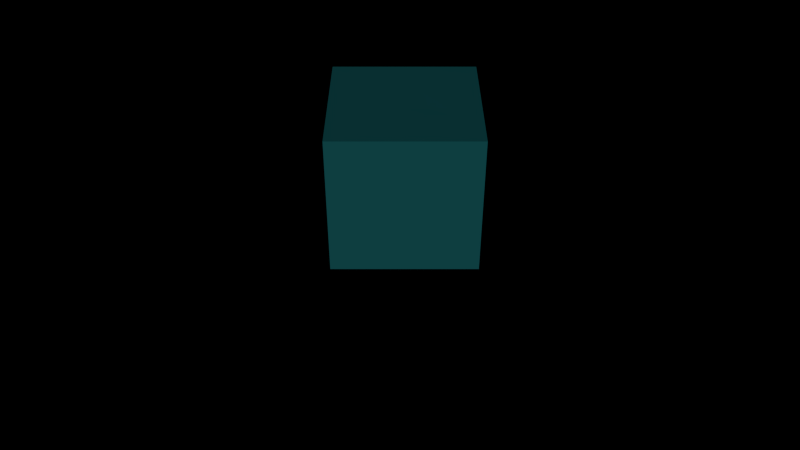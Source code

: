 # Source: Particulas.blend  (saved by Blender 2.79.0; exported with 4.5.12 LTS)
import bpy
from mathutils import Matrix  # noqa: F401  (used for matrix-valued properties, if any)

bpy.ops.wm.read_factory_settings(use_empty=True)
scene = bpy.context.scene
scene.name = 'Scene'

# ---- collections
col_collection_1 = bpy.data.collections.new('Collection 1'); scene.collection.children.link(col_collection_1)

# ---- materials (node trees are filled in below, after node groups)
mat_material = bpy.data.materials.new('Material')
mat_material.alpha_threshold = 0.0
mat_material.use_transparent_shadow = False
mat_material.diffuse_color = (0.01573, 0.1749, 0.1902, 1.0)
mat_material.specular_color = (0.4672, 0.4672, 0.4672)
mat_material.roughness = 0.5

# ---- material node trees

# ---- world
world_world = bpy.data.worlds.new('World'); scene.world = world_world
world_world.color = (0.0, 0.0, 0.0)
world_world.use_sun_shadow = False
world_world.sun_shadow_jitter_overblur = 0.0
world_world.cycles.sampling_method = 'NONE'
world_world.cycles.sample_map_resolution = 256

# ---- cameras
cam_c_mara = bpy.data.cameras.new('Cámara')
cam_c_mara.clip_end = 100.0
cam_c_mara.lens = 35.0
cam_c_mara.sensor_width = 32.0
cam_c_mara.sensor_height = 18.0
cam_c_mara.display_size = 2.0
cam_c_mara.dof.focus_distance = 0.0
cam_c_mara.dof.aperture_fstop = 128.0
cam_c_mara.dof.aperture_blades = 6

# ---- lights
light_hemi = bpy.data.lights.new('Hemi', 'SUN')
light_hemi.transmission_factor = 0.0
light_hemi.angle = 0.1993
light_hemi.energy = 1.0
light_hemi.shadow_buffer_clip_start = 0.5
light_hemi.shadow_soft_size = 0.1
light_hemi.shadow_cascade_max_distance = 1000.0
light_hemi.cycles.use_multiple_importance_sampling = False

# ---- meshes
me_cubo = bpy.data.meshes.new('Cubo')
me_cubo.from_pydata([(-1.0, -1.0, 1.0), (-1.0, 1.0, 1.0), (1.0, -1.0, 1.0), (1.0, 1.0, 1.0), (-1.0, -1.0, 0.1918), (-1.0, -1.0, 0.6), (-1.0, -0.6, 1.0), (-1.0, -0.2, 1.0), (-1.0, 0.2, 1.0), (-1.0, 0.6, 1.0), (-1.0, 1.0, 0.6), (-1.0, 1.0, 0.1918), (-0.6, 1.0, 1.0), (-0.2, 1.0, 1.0), (0.2, 1.0, 1.0), (0.7092, 1.0, 1.0), (1.0, 1.0, 0.6), (1.0, 1.0, 0.1918), (1.0, 0.6, 1.0), (1.0, 0.2, 1.0), (1.0, -0.2, 1.0), (1.0, -0.6, 1.0), (1.0, -1.0, 0.6), (1.0, -1.0, 0.1918), (0.6, -1.0, 1.0), (0.2, -1.0, 1.0), (-0.2, -1.0, 1.0), (-0.6, -1.0, 1.0), (0.6, -0.5235, 1.0), (0.2, -0.4845, 1.0), (-0.2, -0.6, 1.0), (-0.7468, -0.4683, 1.0), (0.6, -0.2, 1.0), (0.3036, -0.1882, 0.999), (-0.04201, -0.2, 1.0), (-0.2913, -0.2, 1.0), (0.6, 0.2, 1.0), (0.2, 0.3648, 1.0), (-0.2, 0.2555, 1.0), (-0.6, 0.04567, 1.0), (0.5231, 0.4532, 1.0), (0.03062, 0.6, 1.0), (-0.1925, 0.8033, 1.0), (-0.4269, 0.6, 1.0), (0.6, -1.0, 0.4317), (0.719, -1.0, 0.1918), (0.2, -1.0, 0.6), (0.2, -1.0, 0.3601), (-0.2, -1.0, 0.6), (-0.09587, -1.0, 0.3672), (-0.4675, -1.0, 0.4046), (-0.6, -1.0, 0.1918), (1.0, 0.6, 0.391), (1.0, 0.4176, 0.1918), (1.0, -0.009972, 0.391), (1.0, 0.2, 0.1395), (1.0, -0.2, 0.3197), (1.0, -0.2, 0.1918), (1.0, -0.4623, 0.6), (1.0, -0.5708, 0.3343), (-0.8033, 1.0, 0.3286), (-0.6, 1.0, 0.1918), (-0.4891, 1.0, 0.6), (-0.2, 1.0, 0.1918), (-0.05293, 1.0, 0.4691), (0.2, 1.0, 0.1918), (1.0, -0.903, 0.8), (-1.0, -0.7671, 0.8), (0.6, 1.0, 0.3564), (0.4138, 1.0, 0.1918), (-1.0, 0.6617, 0.8366), (-1.0, 0.2971, 0.8), (-1.0, -0.6, 0.6), (-1.0, -0.6, 0.1918), (-1.0, -0.08144, 0.8), (-1.0, -0.6, 0.8), (-1.0, 0.03711, 0.6), (-1.0, -0.435, 0.3684), (0.4061, 1.0, 0.7703), (0.1368, 1.0, 0.6086), (-1.0, 0.3942, 0.6), (-1.0, 0.2, 0.1918), (-0.3445, 1.0, 0.8), (-0.7016, 1.0, 0.6643), (-1.0, 0.7233, 0.6731), (-1.0, 0.6714, 0.3755), (1.0, -0.6, 0.6955), (1.0, -0.2, 0.8), (1.0, 0.3585, 0.7097), (1.0, -0.8004, 1.0), (-1.0, -0.8004, 1.0), (1.0, 0.7482, 0.8), (0.7114, -0.7623, 1.0), (0.2, -0.8579, 1.0), (-0.1499, -0.8004, 1.0), (-0.6732, -0.8393, 1.0), (-0.5338, -1.0, 0.7023), (-0.2, -1.0, 0.8), (0.2, -1.0, 0.8), (0.6, -1.0, 0.7159), (1.0, -0.8004, 0.3888), (1.0, -0.8642, 0.1918), (1.0, -1.0, 0.8), (1.0, 1.0, 0.8), (-1.0, -0.7337, 0.6), (-1.0, -0.8004, 0.1918), (-1.0, 1.0, 0.8), (-1.0, -1.0, 0.8), (-1.0, -1.0, 0.004107), (-1.0, 1.0, 0.004107), (1.0, 1.0, -0.004107), (1.0, -1.0, -0.004107), (0.6, -1.0, 0.004107), (0.2, -1.0, 0.004107), (-0.2, -1.0, 0.004107), (-0.6, -1.0, -0.004107), (1.0, 0.6, -0.004107), (1.0, -0.08164, -0.004107), (1.0, -0.4395, 0.004107), (1.0, -0.6, 0.004107), (-0.6951, 1.0, 0.004107), (-0.3962, 1.0, 0.004107), (-0.1432, 1.0, -0.004107), (0.5069, 1.0, -0.004107), (-1.0, -0.6, 0.004107), (-1.0, -0.2, 0.004107), (-1.0, 0.2, 0.004107), (-1.0, 0.6, 0.004107), (-1.0, -0.8004, -0.004107), (1.0, -0.7276, 0.004107), (-1.0, -1.0, -1.0), (-1.0, 1.0, -1.0), (1.0, -1.0, -1.0), (1.0, 1.0, -1.0), (-1.0, -1.0, -0.1918), (-1.0, -1.0, -0.6), (-1.0, -0.6, -1.0), (-1.0, -0.2, -1.0), (-1.0, 0.2, -1.0), (-1.0, 0.6, -1.0), (-1.0, 1.0, -0.6), (-1.0, 1.0, -0.1918), (-0.6, 1.0, -1.0), (-0.2, 1.0, -1.0), (0.2, 1.0, -1.0), (0.7092, 1.0, -1.0), (1.0, 1.0, -0.6), (1.0, 1.0, -0.1918), (1.0, 0.6, -1.0), (1.0, 0.2, -1.0), (1.0, -0.2, -1.0), (1.0, -0.6, -1.0), (1.0, -1.0, -0.6), (1.0, -1.0, -0.1918), (0.6, -1.0, -1.0), (0.2, -1.0, -1.0), (-0.2, -1.0, -1.0), (-0.6, -1.0, -1.0), (0.6, -0.5235, -1.0), (0.2, -0.4845, -1.0), (-0.2, -0.6, -1.0), (-0.7468, -0.4683, -1.0), (0.6, -0.2, -1.0), (0.3036, -0.1882, -0.999), (-0.04201, -0.2, -1.0), (-0.2913, -0.2, -1.0), (0.6, 0.2, -1.0), (0.2, 0.3648, -1.0), (-0.2, 0.2555, -1.0), (-0.6, 0.04567, -1.0), (0.5231, 0.4532, -1.0), (0.03062, 0.6, -1.0), (-0.1925, 0.8033, -1.0), (-0.4269, 0.6, -1.0), (0.6, -1.0, -0.4317), (0.719, -1.0, -0.1918), (0.2, -1.0, -0.6), (0.2, -1.0, -0.3601), (-0.2, -1.0, -0.6), (-0.09587, -1.0, -0.3672), (-0.4675, -1.0, -0.4046), (-0.6, -1.0, -0.1918), (1.0, 0.6, -0.391), (1.0, 0.4176, -0.1918), (1.0, -0.009972, -0.391), (1.0, 0.2, -0.1395), (1.0, -0.2, -0.3197), (1.0, -0.2, -0.1918), (1.0, -0.4623, -0.6), (1.0, -0.5708, -0.3343), (-0.8033, 1.0, -0.3286), (-0.6, 1.0, -0.1918), (-0.4891, 1.0, -0.6), (-0.2, 1.0, -0.1918), (-0.05293, 1.0, -0.4691), (0.2, 1.0, -0.1918), (1.0, -0.903, -0.8), (-1.0, -0.7671, -0.8), (0.6, 1.0, -0.3564), (0.4138, 1.0, -0.1918), (-1.0, 0.6617, -0.8366), (-1.0, 0.2971, -0.8), (-1.0, -0.6, -0.6), (-1.0, -0.6, -0.1918), (-1.0, -0.08144, -0.8), (-1.0, -0.6, -0.8), (-1.0, 0.03711, -0.6), (-1.0, -0.435, -0.3684), (0.4061, 1.0, -0.7703), (0.1368, 1.0, -0.6086), (-1.0, 0.3942, -0.6), (-1.0, 0.2, -0.1918), (-0.3445, 1.0, -0.8), (-0.7016, 1.0, -0.6643), (-1.0, 0.7233, -0.6731), (-1.0, 0.6714, -0.3755), (1.0, -0.6, -0.6955), (1.0, -0.2, -0.8), (1.0, 0.3585, -0.7097), (1.0, -0.8004, -1.0), (-1.0, -0.8004, -1.0), (1.0, 0.7482, -0.8), (0.7114, -0.7623, -1.0), (0.2, -0.8579, -1.0), (-0.1499, -0.8004, -1.0), (-0.6732, -0.8393, -1.0), (-0.5338, -1.0, -0.7023), (-0.2, -1.0, -0.8), (0.2, -1.0, -0.8), (0.6, -1.0, -0.7159), (1.0, -0.8004, -0.3888), (1.0, -0.8642, -0.1918), (1.0, -1.0, -0.8), (1.0, 1.0, -0.8), (-1.0, -0.7337, -0.6), (-1.0, -0.8004, -0.1918), (-1.0, 1.0, -0.8), (-1.0, -1.0, -0.8), (-1.0, -1.0, 0.3959), (-1.0, 1.0, 0.3959), (1.0, 1.0, 0.3959), (1.0, -1.0, 0.3959), (0.6595, -1.0, 0.3117), (0.2, -1.0, 0.48), (-0.1479, -1.0, 0.4836), (-0.5338, -1.0, 0.2982), (1.0, 0.5088, 0.2914), (1.0, 0.09501, 0.2653), (1.0, -0.2, 0.2557), (1.0, -0.5166, 0.4672), (-0.7016, 1.0, 0.2602), (-0.3445, 1.0, 0.3959), (0.07354, 1.0, 0.3305), (0.5069, 1.0, 0.2741), (-1.0, -0.6, 0.3959), (-1.0, -0.1989, 0.4842), (-1.0, 0.2971, 0.3959), (-1.0, 0.6974, 0.5243), (-1.0, -0.7671, 0.3959), (1.0, -0.8323, 0.2903), (-1.0, -0.4111, 1.0), (1.0, -0.4111, 1.0), (0.6, -0.3707, 1.0), (0.2489, -0.3446, 0.9996), (-0.1254, -0.4111, 1.0), (-0.5317, -0.3416, 1.0), (1.0, -0.3384, 0.4676), (1.0, -0.3957, 0.267), (1.0, -0.4111, 0.7448), (-1.0, -0.2991, 0.6), (-1.0, -0.5221, 0.2752), (-1.0, -0.3551, 0.8), (-1.0, -0.4111, 0.004107), (1.0, -0.5242, 0.004107), (-1.0, -0.4111, -1.0), (1.0, -0.4111, -1.0), (0.6, -0.3707, -1.0), (0.2489, -0.3446, -0.9996), (-0.1254, -0.4111, -1.0), (-0.5317, -0.3416, -1.0), (1.0, -0.3384, -0.4676), (1.0, -0.3957, -0.267), (1.0, -0.4111, -0.7448), (-1.0, -0.2991, -0.6), (-1.0, -0.5221, -0.2752), (-1.0, -0.3551, -0.8), (-1.0, -0.4106, 0.4376), (1.0, -0.3671, 0.3673), (-1.0, 0.4, 1.0), (1.0, 0.4, 1.0), (0.5615, 0.3266, 1.0), (0.1153, 0.4824, 1.0), (-0.1962, 0.5294, 1.0), (-0.5134, 0.3228, 1.0), (1.0, 0.295, 0.391), (1.0, 0.3088, 0.1657), (1.0, 0.5534, 0.7549), (-1.0, 0.5588, 0.6366), (-1.0, 0.4357, 0.2836), (-1.0, 0.4794, 0.8183), (-1.0, 0.4, 0.004107), (1.0, 0.2592, -0.004107), (-1.0, 0.4, -1.0), (1.0, 0.4, -1.0), (0.5615, 0.3266, -1.0), (0.1153, 0.4824, -1.0), (-0.1962, 0.5294, -1.0), (-0.5134, 0.3228, -1.0), (1.0, 0.295, -0.391), (1.0, 0.3088, -0.1657), (1.0, 0.5534, -0.7549), (-1.0, 0.5588, -0.6366), (-1.0, 0.4357, -0.2836), (-1.0, 0.4794, -0.8183), (-1.0, 0.4972, 0.4601), (1.0, 0.3019, 0.2783)], [], [(43, 12, 1, 9), (95, 31, 6, 90), (265, 35, 7, 260), (35, 39, 8, 7), (293, 43, 9, 288), (89, 21, 28, 92), (92, 28, 29, 93), (93, 29, 30, 94), (94, 30, 31, 95), (261, 20, 32, 262), (262, 32, 33, 263), (263, 33, 34, 264), (264, 34, 35, 265), (20, 19, 36, 32), (32, 36, 37, 33), (33, 37, 38, 34), (34, 38, 39, 35), (289, 18, 40, 290), (290, 40, 41, 291), (291, 41, 42, 292), (292, 42, 43, 293), (18, 3, 15, 40), (40, 15, 14, 41), (41, 14, 13, 42), (42, 13, 12, 43), (102, 99, 44, 22), (241, 242, 45, 23), (99, 98, 46, 44), (242, 243, 47, 45), (98, 97, 48, 46), (243, 244, 49, 47), (97, 96, 50, 48), (244, 245, 51, 49), (96, 107, 5, 50), (245, 238, 4, 51), (103, 91, 52, 16), (240, 246, 53, 17), (296, 88, 54, 294), (315, 247, 55, 295), (88, 87, 56, 54), (247, 248, 57, 55), (268, 86, 58, 266), (287, 249, 59, 267), (66, 102, 22, 100), (259, 241, 23, 101), (106, 83, 60, 10), (239, 250, 61, 11), (83, 82, 62, 60), (250, 251, 63, 61), (82, 79, 64, 62), (251, 252, 65, 63), (79, 78, 68, 64), (252, 253, 69, 65), (78, 103, 16, 68), (253, 240, 17, 69), (2, 24, 99, 102), (67, 75, 72, 104), (258, 254, 73, 105), (24, 25, 98, 99), (25, 26, 97, 98), (271, 74, 76, 269), (286, 255, 77, 270), (26, 27, 96, 97), (27, 0, 107, 96), (74, 71, 80, 76), (255, 256, 81, 77), (3, 18, 91, 103), (289, 19, 88, 296), (299, 70, 84, 297), (314, 257, 85, 298), (19, 20, 87, 88), (261, 21, 86, 268), (70, 106, 10, 84), (257, 239, 11, 85), (89, 2, 102, 66), (1, 12, 83, 106), (12, 13, 82, 83), (13, 14, 79, 82), (238, 258, 105, 4), (107, 67, 104, 5), (14, 15, 78, 79), (15, 3, 103, 78), (90, 6, 75, 67), (249, 259, 101, 59), (86, 66, 100, 58), (260, 7, 74, 271), (7, 8, 71, 74), (288, 9, 70, 299), (9, 1, 106, 70), (0, 90, 67, 107), (26, 94, 95, 27), (25, 93, 94, 26), (24, 92, 93, 25), (2, 89, 92, 24), (27, 95, 90, 0), (21, 89, 66, 86), (59, 101, 129, 119), (4, 105, 128, 108), (85, 11, 109, 127), (298, 85, 127, 300), (77, 81, 126, 125), (270, 77, 125, 272), (105, 73, 124, 128), (69, 17, 110, 123), (65, 69, 123, 122), (63, 65, 122, 121), (61, 63, 121, 120), (11, 61, 120, 109), (101, 23, 111, 129), (267, 59, 119, 273), (55, 57, 118, 117), (295, 55, 117, 301), (17, 53, 116, 110), (51, 4, 108, 115), (49, 51, 115, 114), (47, 49, 114, 113), (45, 47, 113, 112), (23, 45, 112, 111), (173, 139, 131, 142), (225, 220, 136, 161), (279, 274, 137, 165), (165, 137, 138, 169), (307, 302, 139, 173), (219, 222, 158, 151), (222, 223, 159, 158), (223, 224, 160, 159), (224, 225, 161, 160), (275, 276, 162, 150), (276, 277, 163, 162), (277, 278, 164, 163), (278, 279, 165, 164), (150, 162, 166, 149), (162, 163, 167, 166), (163, 164, 168, 167), (164, 165, 169, 168), (303, 304, 170, 148), (304, 305, 171, 170), (305, 306, 172, 171), (306, 307, 173, 172), (148, 170, 145, 133), (170, 171, 144, 145), (171, 172, 143, 144), (172, 173, 142, 143), (232, 152, 174, 229), (152, 153, 175, 174), (229, 174, 176, 228), (174, 175, 177, 176), (228, 176, 178, 227), (176, 177, 179, 178), (227, 178, 180, 226), (178, 179, 181, 180), (226, 180, 135, 237), (180, 181, 134, 135), (233, 146, 182, 221), (146, 147, 183, 182), (310, 308, 184, 218), (308, 309, 185, 184), (218, 184, 186, 217), (184, 185, 187, 186), (282, 280, 188, 216), (280, 281, 189, 188), (196, 230, 152, 232), (230, 231, 153, 152), (236, 140, 190, 213), (140, 141, 191, 190), (213, 190, 192, 212), (190, 191, 193, 192), (212, 192, 194, 209), (192, 193, 195, 194), (209, 194, 198, 208), (194, 195, 199, 198), (208, 198, 146, 233), (198, 199, 147, 146), (132, 232, 229, 154), (197, 234, 202, 205), (234, 235, 203, 202), (154, 229, 228, 155), (155, 228, 227, 156), (285, 283, 206, 204), (283, 284, 207, 206), (156, 227, 226, 157), (157, 226, 237, 130), (204, 206, 210, 201), (206, 207, 211, 210), (133, 233, 221, 148), (303, 310, 218, 149), (313, 311, 214, 200), (311, 312, 215, 214), (149, 218, 217, 150), (275, 282, 216, 151), (200, 214, 140, 236), (214, 215, 141, 140), (219, 196, 232, 132), (131, 236, 213, 142), (142, 213, 212, 143), (143, 212, 209, 144), (135, 134, 235, 234), (237, 135, 234, 197), (144, 209, 208, 145), (145, 208, 233, 133), (220, 197, 205, 136), (188, 189, 231, 230), (216, 188, 230, 196), (274, 285, 204, 137), (137, 204, 201, 138), (302, 313, 200, 139), (139, 200, 236, 131), (130, 237, 197, 220), (156, 157, 225, 224), (155, 156, 224, 223), (154, 155, 223, 222), (132, 154, 222, 219), (157, 130, 220, 225), (151, 216, 196, 219), (147, 110, 116, 183), (189, 119, 129, 231), (312, 300, 127, 215), (231, 129, 111, 153), (235, 128, 124, 203), (284, 272, 125, 207), (179, 114, 115, 181), (199, 123, 110, 147), (195, 122, 123, 199), (193, 121, 122, 195), (191, 120, 121, 193), (215, 127, 109, 141), (141, 109, 120, 191), (281, 273, 119, 189), (185, 117, 118, 187), (309, 301, 117, 185), (134, 108, 128, 235), (181, 115, 108, 134), (177, 113, 114, 179), (175, 112, 113, 177), (153, 111, 112, 175), (207, 125, 126, 211), (58, 100, 259, 249), (5, 104, 258, 238), (84, 10, 239, 257), (297, 84, 257, 314), (76, 80, 256, 255), (269, 76, 255, 286), (104, 72, 254, 258), (68, 16, 240, 253), (64, 68, 253, 252), (62, 64, 252, 251), (60, 62, 251, 250), (10, 60, 250, 239), (100, 22, 241, 259), (266, 58, 249, 287), (54, 56, 248, 247), (294, 54, 247, 315), (16, 52, 246, 240), (50, 5, 238, 245), (48, 50, 245, 244), (46, 48, 244, 243), (44, 46, 243, 242), (22, 44, 242, 241), (56, 266, 287, 248), (72, 269, 286, 254), (187, 118, 273, 281), (203, 124, 272, 284), (136, 205, 285, 274), (150, 217, 282, 275), (202, 203, 284, 283), (205, 202, 283, 285), (186, 187, 281, 280), (217, 186, 280, 282), (160, 161, 279, 278), (159, 160, 278, 277), (158, 159, 277, 276), (151, 158, 276, 275), (161, 136, 274, 279), (57, 267, 273, 118), (73, 270, 272, 124), (6, 260, 271, 75), (20, 261, 268, 87), (254, 286, 270, 73), (75, 271, 269, 72), (248, 287, 267, 57), (87, 268, 266, 56), (30, 264, 265, 31), (29, 263, 264, 30), (28, 262, 263, 29), (21, 261, 262, 28), (31, 265, 260, 6), (52, 294, 315, 246), (80, 297, 314, 256), (183, 116, 301, 309), (211, 126, 300, 312), (138, 201, 313, 302), (210, 211, 312, 311), (201, 210, 311, 313), (148, 221, 310, 303), (182, 183, 309, 308), (221, 182, 308, 310), (168, 169, 307, 306), (167, 168, 306, 305), (166, 167, 305, 304), (149, 166, 304, 303), (169, 138, 302, 307), (53, 295, 301, 116), (81, 298, 300, 126), (8, 288, 299, 71), (256, 314, 298, 81), (71, 299, 297, 80), (18, 289, 296, 91), (246, 315, 295, 53), (91, 296, 294, 52), (38, 292, 293, 39), (37, 291, 292, 38), (36, 290, 291, 37), (19, 289, 290, 36), (39, 293, 288, 8)])
_uv = me_cubo.uv_layers.new(name='MapaUV')
_uv.uv.foreach_set('vector', [0.7134, 0.2001, 0.7999, 0.0001004, 0.9999, 0.0001004, 0.9999, 0.2001, 0.8366, 0.9196, 0.8733, 0.7341, 0.9999, 0.7999, 0.9999, 0.9001, 0.7658, 0.6708, 0.6456, 0.6, 0.9999, 0.6, 0.9999, 0.7055, 0.6456, 0.6, 0.7999, 0.4772, 0.9999, 0.4, 0.9999, 0.6, 0.7567, 0.3386, 0.7134, 0.2001, 0.9999, 0.2001, 0.9999, 0.3, 0.0001003, 0.9001, 0.0001002, 0.7999, 0.2001, 0.7617, 0.1444, 0.8811, 0.1444, 0.8811, 0.2001, 0.7617, 0.4, 0.7422, 0.4, 0.9289, 0.4, 0.9289, 0.4, 0.7422, 0.6, 0.7999, 0.5749, 0.9001, 0.5749, 0.9001, 0.6, 0.7999, 0.8733, 0.7341, 0.8366, 0.9196, 0.0001001, 0.7055, 0.0001001, 0.6, 0.2001, 0.6, 0.2001, 0.6853, 0.2001, 0.6853, 0.2001, 0.6, 0.3482, 0.5941, 0.3756, 0.6722, 0.3756, 0.6722, 0.3482, 0.5941, 0.521, 0.6, 0.5627, 0.7055, 0.5627, 0.7055, 0.521, 0.6, 0.6456, 0.6, 0.7658, 0.6708, 0.0001001, 0.6, 9.998e-05, 0.4, 0.2001, 0.4, 0.2001, 0.6, 0.2001, 0.6, 0.2001, 0.4, 0.4, 0.3177, 0.3482, 0.5941, 0.3482, 0.5941, 0.4, 0.3177, 0.6, 0.3723, 0.521, 0.6, 0.521, 0.6, 0.6, 0.3723, 0.7999, 0.4772, 0.6456, 0.6, 9.998e-05, 0.3, 0.0001, 0.2001, 0.2385, 0.2734, 0.2193, 0.3367, 0.2193, 0.3367, 0.2385, 0.2734, 0.4847, 0.2001, 0.4424, 0.2589, 0.4424, 0.2589, 0.4847, 0.2001, 0.5962, 0.09845, 0.5981, 0.2354, 0.5981, 0.2354, 0.5962, 0.09845, 0.7134, 0.2001, 0.7567, 0.3386, 0.0001, 0.2001, 0.0001001, 9.998e-05, 0.1455, 0.0001001, 0.2385, 0.2734, 0.2385, 0.2734, 0.1455, 0.0001001, 0.4, 0.0001003, 0.4847, 0.2001, 0.4847, 0.2001, 0.4, 0.0001003, 0.6, 0.0001003, 0.5962, 0.09845, 0.5962, 0.09845, 0.6, 0.0001003, 0.7999, 0.0001004, 0.7134, 0.2001, 0.9999, 0.8999, 0.7999, 0.8579, 0.7999, 0.7158, 0.9999, 0.7999, 0.9999, 0.6979, 0.8297, 0.6558, 0.8594, 0.5959, 0.9999, 0.5959, 0.7999, 0.8579, 0.6, 0.8999, 0.6, 0.7999, 0.7999, 0.7158, 0.8297, 0.6558, 0.6, 0.74, 0.6, 0.68, 0.8594, 0.5959, 0.6, 0.8999, 0.4, 0.8999, 0.4, 0.7999, 0.6, 0.7999, 0.6, 0.74, 0.426, 0.7417, 0.4521, 0.6836, 0.6, 0.68, 0.4, 0.8999, 0.2332, 0.8511, 0.2663, 0.7022, 0.4, 0.7999, 0.426, 0.7417, 0.2332, 0.6491, 0.2001, 0.5959, 0.4521, 0.6836, 0.2332, 0.8511, 9.998e-05, 0.8999, 9.998e-05, 0.7999, 0.2663, 0.7022, 0.2332, 0.6491, 9.998e-05, 0.6979, 0.0001, 0.5959, 0.2001, 0.5959, 0.9999, 0.8999, 0.874, 0.8999, 0.7999, 0.6954, 0.9999, 0.7999, 0.9999, 0.6979, 0.7543, 0.6457, 0.7087, 0.5959, 0.9999, 0.5959, 0.7766, 0.8774, 0.6792, 0.8548, 0.495, 0.6954, 0.6475, 0.6954, 0.6509, 0.6391, 0.5475, 0.6326, 0.6, 0.5698, 0.6544, 0.5828, 0.6792, 0.8548, 0.4, 0.8999, 0.4, 0.6598, 0.495, 0.6954, 0.5475, 0.6326, 0.4, 0.6278, 0.4, 0.5959, 0.6, 0.5698, 0.2945, 0.8723, 0.2001, 0.8477, 0.2689, 0.7999, 0.3308, 0.7338, 0.3165, 0.6836, 0.2418, 0.7335, 0.2146, 0.6671, 0.3022, 0.6335, 0.04861, 0.8999, 9.998e-05, 0.8999, 9.998e-05, 0.7999, 0.09986, 0.6943, 0.08393, 0.6451, 0.0001, 0.6979, 0.0001, 0.5959, 0.068, 0.5959, 9.998e-05, 0.1001, 0.1493, 0.1679, 0.09845, 0.3357, 0.0001001, 0.2001, 0.0001001, 0.3021, 0.1493, 0.3699, 0.2001, 0.4041, 0.0001001, 0.4041, 0.1493, 0.1679, 0.3278, 0.1001, 0.2555, 0.2001, 0.09845, 0.3357, 0.1493, 0.3699, 0.3278, 0.3021, 0.4, 0.4041, 0.2001, 0.4041, 0.3278, 0.1001, 0.5684, 0.1958, 0.4735, 0.2655, 0.2555, 0.2001, 0.3278, 0.3021, 0.5368, 0.3348, 0.6, 0.4041, 0.4, 0.4041, 0.5684, 0.1958, 0.703, 0.1149, 0.7999, 0.3218, 0.4735, 0.2655, 0.5368, 0.3348, 0.7534, 0.363, 0.7069, 0.4041, 0.6, 0.4041, 0.703, 0.1149, 0.9999, 0.1001, 0.9999, 0.2001, 0.7999, 0.3218, 0.7534, 0.363, 0.9999, 0.3021, 0.9999, 0.4041, 0.7069, 0.4041, 0.9999, 0.9999, 0.7999, 0.9999, 0.7999, 0.8579, 0.9999, 0.8999, 0.8999, 0.1166, 0.8999, 0.2001, 0.7999, 0.2001, 0.7999, 0.1332, 0.6979, 0.1166, 0.6979, 0.2001, 0.5959, 0.2001, 0.5959, 0.09986, 0.7999, 0.9999, 0.6, 0.9999, 0.6, 0.8999, 0.7999, 0.8579, 0.6, 0.9999, 0.4, 0.9999, 0.4, 0.8999, 0.6, 0.8999, 0.8999, 0.3225, 0.8999, 0.4593, 0.7999, 0.5186, 0.7999, 0.3505, 0.7188, 0.2947, 0.742, 0.4006, 0.6842, 0.2826, 0.6376, 0.239, 0.4, 0.9999, 0.2001, 0.9999, 0.2332, 0.8511, 0.4, 0.8999, 0.2001, 0.9999, 9.998e-05, 0.9999, 9.998e-05, 0.8999, 0.2332, 0.8511, 0.8999, 0.4593, 0.8999, 0.6485, 0.7999, 0.6971, 0.7999, 0.5186, 0.742, 0.4006, 0.6979, 0.6485, 0.5959, 0.6, 0.6842, 0.2826, 0.9999, 0.9999, 0.7999, 0.9999, 0.874, 0.8999, 0.9999, 0.8999, 0.7, 0.9999, 0.6, 0.9999, 0.6792, 0.8548, 0.7766, 0.8774, 0.9091, 0.7396, 0.9182, 0.8308, 0.8365, 0.8616, 0.8182, 0.7793, 0.73, 0.7486, 0.7621, 0.8486, 0.6877, 0.8356, 0.6418, 0.7178, 0.6, 0.9999, 0.4, 0.9999, 0.4, 0.8999, 0.6792, 0.8548, 0.2945, 0.9999, 0.2001, 0.9999, 0.2001, 0.8477, 0.2945, 0.8723, 0.9182, 0.8308, 0.8999, 0.9999, 0.7999, 0.9999, 0.8365, 0.8616, 0.7621, 0.8486, 0.6979, 0.9999, 0.5959, 0.9999, 0.6877, 0.8356, 0.09986, 0.9999, 9.998e-05, 0.9999, 9.998e-05, 0.8999, 0.04861, 0.8999, 9.998e-05, 0.0001002, 0.2001, 0.0001001, 0.1493, 0.1679, 9.998e-05, 0.1001, 0.2001, 0.0001001, 0.4, 9.998e-05, 0.3278, 0.1001, 0.1493, 0.1679, 0.4, 9.998e-05, 0.6, 9.998e-05, 0.5684, 0.1958, 0.3278, 0.1001, 0.6979, 0.0001002, 0.6979, 0.1166, 0.5959, 0.09986, 0.5959, 0.0001002, 0.8999, 0.0001, 0.8999, 0.1166, 0.7999, 0.1332, 0.7999, 0.0001, 0.6, 9.998e-05, 0.8545, 0.0001001, 0.703, 0.1149, 0.5684, 0.1958, 0.8545, 0.0001001, 0.9999, 0.0001002, 0.9999, 0.1001, 0.703, 0.1149, 0.9999, 0.09986, 0.9999, 0.2001, 0.8999, 0.2001, 0.8999, 0.1166, 0.2418, 0.7335, 0.08393, 0.6451, 0.068, 0.5959, 0.2146, 0.6671, 0.2001, 0.8477, 0.04861, 0.8999, 0.09986, 0.6943, 0.2689, 0.7999, 0.9999, 0.2945, 0.9999, 0.4, 0.8999, 0.4593, 0.8999, 0.3225, 0.9999, 0.4, 0.9999, 0.6, 0.8999, 0.6485, 0.8999, 0.4593, 0.9999, 0.7, 0.9999, 0.7999, 0.9182, 0.8308, 0.9091, 0.7396, 0.9999, 0.7999, 0.9999, 0.9999, 0.8999, 0.9999, 0.9182, 0.8308, 0.9999, 9.998e-05, 0.9999, 0.09986, 0.8999, 0.1166, 0.8999, 0.0001, 0.6, 0.9999, 0.5749, 0.9001, 0.8366, 0.9196, 0.7999, 0.9999, 0.4, 0.9999, 0.4, 0.9289, 0.5749, 0.9001, 0.6, 0.9999, 0.2001, 0.9999, 0.1444, 0.8811, 0.4, 0.9289, 0.4, 0.9999, 0.0001003, 0.9999, 0.0001003, 0.9001, 0.1444, 0.8811, 0.2001, 0.9999, 0.7999, 0.9999, 0.8366, 0.9196, 0.9999, 0.9001, 0.9999, 0.9999, 0.2001, 0.9999, 0.09986, 0.9999, 0.04861, 0.8999, 0.2001, 0.8477, 0.2146, 0.6671, 0.068, 0.5959, 0.1363, 0.5021, 0.2001, 0.5021, 0.5959, 0.0001002, 0.5959, 0.09986, 0.4979, 0.09986, 0.5021, 0.0001003, 0.6877, 0.8356, 0.5959, 0.9999, 0.5021, 0.9999, 0.5021, 0.7999, 0.6418, 0.7178, 0.6877, 0.8356, 0.5021, 0.7999, 0.5021, 0.7, 0.6842, 0.2826, 0.5959, 0.6, 0.5021, 0.6, 0.5021, 0.4, 0.6376, 0.239, 0.6842, 0.2826, 0.5021, 0.4, 0.5021, 0.2945, 0.5959, 0.09986, 0.5959, 0.2001, 0.5021, 0.2001, 0.4979, 0.09986, 0.7069, 0.4041, 0.9999, 0.4041, 0.9999, 0.5021, 0.7534, 0.5021, 0.6, 0.4041, 0.7069, 0.4041, 0.7534, 0.5021, 0.4284, 0.5021, 0.4, 0.4041, 0.6, 0.4041, 0.4284, 0.5021, 0.3019, 0.4979, 0.2001, 0.4041, 0.4, 0.4041, 0.3019, 0.4979, 0.1525, 0.4979, 0.0001001, 0.4041, 0.2001, 0.4041, 0.1525, 0.4979, 9.998e-05, 0.4979, 0.068, 0.5959, 0.0001, 0.5959, 0.0001, 0.4979, 0.1363, 0.5021, 0.3022, 0.6335, 0.2146, 0.6671, 0.2001, 0.5021, 0.2379, 0.5021, 0.6, 0.5698, 0.4, 0.5959, 0.2803, 0.5021, 0.4592, 0.4979, 0.6544, 0.5828, 0.6, 0.5698, 0.4592, 0.4979, 0.6296, 0.4979, 0.9999, 0.5959, 0.7087, 0.5959, 0.7999, 0.4979, 0.9999, 0.4979, 0.2001, 0.5959, 0.0001, 0.5959, 0.0001, 0.5021, 0.2001, 0.4979, 0.4521, 0.6836, 0.2001, 0.5959, 0.2001, 0.4979, 0.4, 0.5021, 0.6, 0.68, 0.4521, 0.6836, 0.4, 0.5021, 0.6, 0.5021, 0.8594, 0.5959, 0.6, 0.68, 0.6, 0.5021, 0.7999, 0.5021, 0.9999, 0.5959, 0.8594, 0.5959, 0.7999, 0.5021, 0.9999, 0.4979, 0.2866, 0.2001, 9.998e-05, 0.2001, 0.0001001, 9.998e-05, 0.2001, 9.998e-05, 0.1634, 0.9196, 9.998e-05, 0.9001, 9.998e-05, 0.7999, 0.1267, 0.7341, 0.2342, 0.6708, 9.998e-05, 0.7055, 0.0001, 0.6, 0.3544, 0.6, 0.3544, 0.6, 0.0001, 0.6, 9.998e-05, 0.4, 0.2001, 0.4772, 0.2433, 0.3386, 9.998e-05, 0.3, 9.998e-05, 0.2001, 0.2866, 0.2001, 0.9999, 0.9001, 0.8556, 0.8811, 0.7999, 0.7617, 0.9999, 0.7999, 0.8556, 0.8811, 0.6, 0.9289, 0.6, 0.7422, 0.7999, 0.7617, 0.6, 0.9289, 0.4251, 0.9001, 0.4, 0.7999, 0.6, 0.7422, 0.4251, 0.9001, 0.1634, 0.9196, 0.1267, 0.7341, 0.4, 0.7999, 0.9999, 0.7055, 0.7999, 0.6853, 0.7999, 0.6, 0.9999, 0.6, 0.7999, 0.6853, 0.6244, 0.6722, 0.6518, 0.5941, 0.7999, 0.6, 0.6244, 0.6722, 0.4373, 0.7055, 0.479, 0.6, 0.6518, 0.5941, 0.4373, 0.7055, 0.2342, 0.6708, 0.3544, 0.6, 0.479, 0.6, 0.9999, 0.6, 0.7999, 0.6, 0.7999, 0.4, 0.9999, 0.4, 0.7999, 0.6, 0.6518, 0.5941, 0.6, 0.3177, 0.7999, 0.4, 0.6518, 0.5941, 0.479, 0.6, 0.4, 0.3723, 0.6, 0.3177, 0.479, 0.6, 0.3544, 0.6, 0.2001, 0.4772, 0.4, 0.3723, 0.9999, 0.3, 0.7807, 0.3367, 0.7615, 0.2734, 0.9999, 0.2001, 0.7807, 0.3367, 0.5576, 0.2589, 0.5153, 0.2001, 0.7615, 0.2734, 0.5576, 0.2589, 0.4019, 0.2354, 0.4038, 0.09845, 0.5153, 0.2001, 0.4019, 0.2354, 0.2433, 0.3386, 0.2866, 0.2001, 0.4038, 0.09845, 0.9999, 0.2001, 0.7615, 0.2734, 0.8545, 0.0001001, 0.9999, 0.0001001, 0.7615, 0.2734, 0.5153, 0.2001, 0.6, 0.0001001, 0.8545, 0.0001001, 0.5153, 0.2001, 0.4038, 0.09845, 0.4, 9.998e-05, 0.6, 0.0001001, 0.4038, 0.09845, 0.2866, 0.2001, 0.2001, 9.998e-05, 0.4, 9.998e-05, 0.9999, 0.1001, 0.9999, 0.2001, 0.7999, 0.2842, 0.7999, 0.1421, 0.9999, 0.2001, 0.9999, 0.4041, 0.8594, 0.4041, 0.7999, 0.2842, 0.7999, 0.1421, 0.7999, 0.2842, 0.6, 0.2001, 0.6, 0.1001, 0.7999, 0.2842, 0.8594, 0.4041, 0.6, 0.32, 0.6, 0.2001, 0.6, 0.1001, 0.6, 0.2001, 0.4, 0.2001, 0.4, 0.1001, 0.6, 0.2001, 0.6, 0.32, 0.4521, 0.3164, 0.4, 0.2001, 0.4, 0.1001, 0.4, 0.2001, 0.2663, 0.2978, 0.2332, 0.1489, 0.4, 0.2001, 0.4521, 0.3164, 0.2001, 0.4041, 0.2663, 0.2978, 0.2332, 0.1489, 0.2663, 0.2978, 0.0001002, 0.2001, 0.0001002, 0.1001, 0.2663, 0.2978, 0.2001, 0.4041, 0.0001001, 0.4041, 0.0001002, 0.2001, 0.9999, 0.1001, 0.9999, 0.2001, 0.7999, 0.3046, 0.874, 0.1001, 0.9999, 0.2001, 0.9999, 0.4041, 0.7087, 0.4041, 0.7999, 0.3046, 0.7766, 0.1226, 0.6475, 0.3046, 0.495, 0.3046, 0.6792, 0.1452, 0.6475, 0.3046, 0.6544, 0.4172, 0.6, 0.4302, 0.495, 0.3046, 0.6792, 0.1452, 0.495, 0.3046, 0.4, 0.3402, 0.4, 0.1001, 0.495, 0.3046, 0.6, 0.4302, 0.4, 0.4041, 0.4, 0.3402, 0.2945, 0.1277, 0.3308, 0.2662, 0.2689, 0.2001, 0.2001, 0.1523, 0.3308, 0.2662, 0.3022, 0.3665, 0.2146, 0.3329, 0.2689, 0.2001, 0.04861, 0.1001, 0.09986, 0.3057, 0.0001002, 0.2001, 0.0001002, 0.1001, 0.09986, 0.3057, 0.068, 0.4041, 0.0001001, 0.4041, 0.0001002, 0.2001, 0.0001001, 0.8999, 0.0001001, 0.7999, 0.09845, 0.6643, 0.1493, 0.8321, 0.0001001, 0.7999, 9.998e-05, 0.5959, 0.2001, 0.5959, 0.09845, 0.6643, 0.1493, 0.8321, 0.09845, 0.6643, 0.2555, 0.7999, 0.3278, 0.8999, 0.09845, 0.6643, 0.2001, 0.5959, 0.4, 0.5959, 0.2555, 0.7999, 0.3278, 0.8999, 0.2555, 0.7999, 0.4735, 0.7345, 0.5684, 0.8042, 0.2555, 0.7999, 0.4, 0.5959, 0.6, 0.5959, 0.4735, 0.7345, 0.5684, 0.8042, 0.4735, 0.7345, 0.7999, 0.6782, 0.703, 0.8851, 0.4735, 0.7345, 0.6, 0.5959, 0.7069, 0.5959, 0.7999, 0.6782, 0.703, 0.8851, 0.7999, 0.6782, 0.9999, 0.7999, 0.9999, 0.8999, 0.7999, 0.6782, 0.7069, 0.5959, 0.9999, 0.5959, 0.9999, 0.7999, 0.9999, 9.998e-05, 0.9999, 0.1001, 0.7999, 0.1421, 0.7999, 0.0001, 0.1001, 0.1166, 0.2001, 0.1332, 0.2001, 0.2001, 0.1001, 0.2001, 0.2001, 0.1332, 0.4041, 0.09986, 0.4041, 0.2001, 0.2001, 0.2001, 0.7999, 0.0001, 0.7999, 0.1421, 0.6, 0.1001, 0.6, 0.0001001, 0.6, 0.0001001, 0.6, 0.1001, 0.4, 0.1001, 0.4, 0.0001, 0.1001, 0.3225, 0.2001, 0.3505, 0.2001, 0.5186, 0.1001, 0.4593, 0.2001, 0.3505, 0.3624, 0.239, 0.3158, 0.2826, 0.2001, 0.5186, 0.4, 0.0001, 0.4, 0.1001, 0.2332, 0.1489, 0.2001, 9.998e-05, 0.2001, 9.998e-05, 0.2332, 0.1489, 0.0001002, 0.1001, 0.0001002, 9.998e-05, 0.1001, 0.4593, 0.2001, 0.5186, 0.2001, 0.6971, 0.1001, 0.6485, 0.2001, 0.5186, 0.3158, 0.2826, 0.4041, 0.6, 0.2001, 0.6971, 0.9999, 9.998e-05, 0.9999, 0.1001, 0.874, 0.1001, 0.7999, 9.998e-05, 0.7, 0.0001, 0.7766, 0.1226, 0.6792, 0.1452, 0.6, 0.0001, 0.09094, 0.7397, 0.1818, 0.7793, 0.1635, 0.8616, 0.08181, 0.8308, 0.1818, 0.7793, 0.3582, 0.7178, 0.3123, 0.8356, 0.1635, 0.8616, 0.6, 0.0001, 0.6792, 0.1452, 0.4, 0.1001, 0.4, 9.998e-05, 0.2945, 9.998e-05, 0.2945, 0.1277, 0.2001, 0.1523, 0.2001, 9.998e-05, 0.08181, 0.8308, 0.1635, 0.8616, 0.2001, 0.9999, 0.1001, 0.9999, 0.1635, 0.8616, 0.3123, 0.8356, 0.4041, 0.9999, 0.2001, 0.9999, 0.09986, 9.998e-05, 0.04861, 0.1001, 0.0001002, 0.1001, 0.0001002, 9.998e-05, 0.0001001, 0.9999, 0.0001001, 0.8999, 0.1493, 0.8321, 0.2001, 0.9999, 0.2001, 0.9999, 0.1493, 0.8321, 0.3278, 0.8999, 0.4, 0.9999, 0.4, 0.9999, 0.3278, 0.8999, 0.5684, 0.8042, 0.6, 0.9999, 0.2001, 0.0001005, 0.4041, 0.0001003, 0.4041, 0.09986, 0.2001, 0.1332, 0.1001, 0.0001006, 0.2001, 0.0001005, 0.2001, 0.1332, 0.1001, 0.1166, 0.6, 0.9999, 0.5684, 0.8042, 0.703, 0.8851, 0.8545, 0.9999, 0.8545, 0.9999, 0.703, 0.8851, 0.9999, 0.8999, 0.9999, 0.9999, 0.0001001, 0.09986, 0.1001, 0.1166, 0.1001, 0.2001, 0.0001002, 0.2001, 0.2689, 0.2001, 0.2146, 0.3329, 0.068, 0.4041, 0.09986, 0.3057, 0.2001, 0.1523, 0.2689, 0.2001, 0.09986, 0.3057, 0.04861, 0.1001, 0.0001002, 0.2945, 0.1001, 0.3225, 0.1001, 0.4593, 0.0001003, 0.4, 0.0001003, 0.4, 0.1001, 0.4593, 0.1001, 0.6485, 0.0001004, 0.6, 0.0001004, 0.7, 0.09094, 0.7397, 0.08181, 0.8308, 0.0001004, 0.7999, 0.0001004, 0.7999, 0.08181, 0.8308, 0.1001, 0.9999, 0.0001005, 0.9999, 9.998e-05, 0.0001006, 0.1001, 0.0001006, 0.1001, 0.1166, 0.0001001, 0.09986, 0.4, 0.9999, 0.2001, 0.9999, 0.1634, 0.9196, 0.4251, 0.9001, 0.6, 0.9999, 0.4, 0.9999, 0.4251, 0.9001, 0.6, 0.9289, 0.7999, 0.9999, 0.6, 0.9999, 0.6, 0.9289, 0.8556, 0.8811, 0.9999, 0.9999, 0.7999, 0.9999, 0.8556, 0.8811, 0.9999, 0.9001, 0.2001, 0.9999, 9.998e-05, 0.9999, 9.998e-05, 0.9001, 0.1634, 0.9196, 0.2001, 9.998e-05, 0.2001, 0.1523, 0.04861, 0.1001, 0.09986, 9.998e-05, 0.9999, 0.4041, 0.9999, 0.4979, 0.7999, 0.4979, 0.7087, 0.4041, 0.2146, 0.3329, 0.2001, 0.5021, 0.1363, 0.5021, 0.068, 0.4041, 0.3582, 0.7178, 0.5021, 0.7, 0.5021, 0.7999, 0.3123, 0.8356, 0.068, 0.4041, 0.1363, 0.5021, 0.0001, 0.4979, 0.0001001, 0.4041, 0.4041, 0.09986, 0.4979, 0.09986, 0.5021, 0.2001, 0.4041, 0.2001, 0.3624, 0.239, 0.5021, 0.2945, 0.5021, 0.4, 0.3158, 0.2826, 0.4521, 0.3164, 0.4, 0.5021, 0.2001, 0.4979, 0.2001, 0.4041, 0.7069, 0.5959, 0.7534, 0.5021, 0.9999, 0.5021, 0.9999, 0.5959, 0.6, 0.5959, 0.4284, 0.5021, 0.7534, 0.5021, 0.7069, 0.5959, 0.4, 0.5959, 0.3019, 0.4979, 0.4284, 0.5021, 0.6, 0.5959, 0.2001, 0.5959, 0.1525, 0.4979, 0.3019, 0.4979, 0.4, 0.5959, 0.3123, 0.8356, 0.5021, 0.7999, 0.5021, 0.9999, 0.4041, 0.9999, 9.998e-05, 0.5959, 9.998e-05, 0.4979, 0.1525, 0.4979, 0.2001, 0.5959, 0.3022, 0.3665, 0.2379, 0.5021, 0.2001, 0.5021, 0.2146, 0.3329, 0.6, 0.4302, 0.4592, 0.4979, 0.2803, 0.5021, 0.4, 0.4041, 0.6544, 0.4172, 0.6296, 0.4979, 0.4592, 0.4979, 0.6, 0.4302, 0.4041, 0.0001003, 0.5021, 0.0001003, 0.4979, 0.09986, 0.4041, 0.09986, 0.2001, 0.4041, 0.2001, 0.4979, 0.0001, 0.5021, 0.0001001, 0.4041, 0.6, 0.32, 0.6, 0.5021, 0.4, 0.5021, 0.4521, 0.3164, 0.8594, 0.4041, 0.7999, 0.5021, 0.6, 0.5021, 0.6, 0.32, 0.9999, 0.4041, 0.9999, 0.4979, 0.7999, 0.5021, 0.8594, 0.4041, 0.3158, 0.2826, 0.5021, 0.4, 0.5021, 0.6, 0.4041, 0.6, 0.2689, 0.7999, 0.09986, 0.6943, 0.08393, 0.6451, 0.2418, 0.7335, 0.7999, 0.0001, 0.7999, 0.1332, 0.6979, 0.1166, 0.6979, 0.0001002, 0.8365, 0.8616, 0.7999, 0.9999, 0.6979, 0.9999, 0.7621, 0.8486, 0.8182, 0.7793, 0.8365, 0.8616, 0.7621, 0.8486, 0.73, 0.7486, 0.7999, 0.5186, 0.7999, 0.6971, 0.6979, 0.6485, 0.742, 0.4006, 0.7999, 0.3505, 0.7999, 0.5186, 0.742, 0.4006, 0.7188, 0.2947, 0.7999, 0.1332, 0.7999, 0.2001, 0.6979, 0.2001, 0.6979, 0.1166, 0.7999, 0.3218, 0.9999, 0.2001, 0.9999, 0.3021, 0.7534, 0.363, 0.4735, 0.2655, 0.7999, 0.3218, 0.7534, 0.363, 0.5368, 0.3348, 0.2555, 0.2001, 0.4735, 0.2655, 0.5368, 0.3348, 0.3278, 0.3021, 0.09845, 0.3357, 0.2555, 0.2001, 0.3278, 0.3021, 0.1493, 0.3699, 0.0001001, 0.2001, 0.09845, 0.3357, 0.1493, 0.3699, 0.0001001, 0.3021, 0.09986, 0.6943, 9.998e-05, 0.7999, 0.0001, 0.6979, 0.08393, 0.6451, 0.3308, 0.7338, 0.2689, 0.7999, 0.2418, 0.7335, 0.3165, 0.6836, 0.495, 0.6954, 0.4, 0.6598, 0.4, 0.6278, 0.5475, 0.6326, 0.6475, 0.6954, 0.495, 0.6954, 0.5475, 0.6326, 0.6509, 0.6391, 0.9999, 0.7999, 0.7999, 0.6954, 0.7543, 0.6457, 0.9999, 0.6979, 0.2663, 0.7022, 9.998e-05, 0.7999, 9.998e-05, 0.6979, 0.2332, 0.6491, 0.4, 0.7999, 0.2663, 0.7022, 0.2332, 0.6491, 0.426, 0.7417, 0.6, 0.7999, 0.4, 0.7999, 0.426, 0.7417, 0.6, 0.74, 0.7999, 0.7158, 0.6, 0.7999, 0.6, 0.74, 0.8297, 0.6558, 0.9999, 0.7999, 0.7999, 0.7158, 0.8297, 0.6558, 0.9999, 0.6979, 0.4, 0.6598, 0.3308, 0.7338, 0.3165, 0.6836, 0.4, 0.6278, 0.7999, 0.2001, 0.7999, 0.3505, 0.7188, 0.2947, 0.6979, 0.2001, 0.4, 0.4041, 0.2803, 0.5021, 0.2379, 0.5021, 0.3022, 0.3665, 0.4041, 0.2001, 0.5021, 0.2001, 0.5021, 0.2945, 0.3624, 0.239, 0.0001002, 0.2001, 0.1001, 0.2001, 0.1001, 0.3225, 0.0001002, 0.2945, 0.4, 9.998e-05, 0.4, 0.1001, 0.2945, 0.1277, 0.2945, 9.998e-05, 0.2001, 0.2001, 0.4041, 0.2001, 0.3624, 0.239, 0.2001, 0.3505, 0.1001, 0.2001, 0.2001, 0.2001, 0.2001, 0.3505, 0.1001, 0.3225, 0.4, 0.3402, 0.4, 0.4041, 0.3022, 0.3665, 0.3308, 0.2662, 0.4, 0.1001, 0.4, 0.3402, 0.3308, 0.2662, 0.2945, 0.1277, 0.4, 0.7999, 0.1267, 0.7341, 0.2342, 0.6708, 0.4373, 0.7055, 0.6, 0.7422, 0.4, 0.7999, 0.4373, 0.7055, 0.6244, 0.6722, 0.7999, 0.7617, 0.6, 0.7422, 0.6244, 0.6722, 0.7999, 0.6853, 0.9999, 0.7999, 0.7999, 0.7617, 0.7999, 0.6853, 0.9999, 0.7055, 0.1267, 0.7341, 9.998e-05, 0.7999, 9.998e-05, 0.7055, 0.2342, 0.6708, 0.4, 0.5959, 0.3022, 0.6335, 0.2379, 0.5021, 0.2803, 0.5021, 0.5959, 0.2001, 0.6376, 0.239, 0.5021, 0.2945, 0.5021, 0.2001, 0.9999, 0.2001, 0.9999, 0.2945, 0.8999, 0.3225, 0.8999, 0.2001, 0.4, 0.9999, 0.2945, 0.9999, 0.2945, 0.8723, 0.4, 0.8999, 0.6979, 0.2001, 0.7188, 0.2947, 0.6376, 0.239, 0.5959, 0.2001, 0.8999, 0.2001, 0.8999, 0.3225, 0.7999, 0.3505, 0.7999, 0.2001, 0.4, 0.6278, 0.3165, 0.6836, 0.3022, 0.6335, 0.4, 0.5959, 0.4, 0.8999, 0.2945, 0.8723, 0.3308, 0.7338, 0.4, 0.6598, 0.6, 0.7999, 0.5627, 0.7055, 0.7658, 0.6708, 0.8733, 0.7341, 0.4, 0.7422, 0.3756, 0.6722, 0.5627, 0.7055, 0.6, 0.7999, 0.2001, 0.7617, 0.2001, 0.6853, 0.3756, 0.6722, 0.4, 0.7422, 0.0001002, 0.7999, 0.0001001, 0.7055, 0.2001, 0.6853, 0.2001, 0.7617, 0.8733, 0.7341, 0.7658, 0.6708, 0.9999, 0.7055, 0.9999, 0.7999, 0.7999, 0.6954, 0.6475, 0.6954, 0.6509, 0.6391, 0.7543, 0.6457, 0.7999, 0.6971, 0.8182, 0.7793, 0.73, 0.7486, 0.6979, 0.6485, 0.7087, 0.4041, 0.7999, 0.4979, 0.6296, 0.4979, 0.6544, 0.4172, 0.4041, 0.6, 0.5021, 0.6, 0.5021, 0.7, 0.3582, 0.7178, 0.0001004, 0.6, 0.1001, 0.6485, 0.09094, 0.7397, 0.0001004, 0.7, 0.2001, 0.6971, 0.4041, 0.6, 0.3582, 0.7178, 0.1818, 0.7793, 0.1001, 0.6485, 0.2001, 0.6971, 0.1818, 0.7793, 0.09094, 0.7397, 0.7999, 9.998e-05, 0.874, 0.1001, 0.7766, 0.1226, 0.7, 0.0001, 0.7999, 0.3046, 0.7087, 0.4041, 0.6544, 0.4172, 0.6475, 0.3046, 0.874, 0.1001, 0.7999, 0.3046, 0.6475, 0.3046, 0.7766, 0.1226, 0.4, 0.3723, 0.2001, 0.4772, 0.2433, 0.3386, 0.4019, 0.2354, 0.6, 0.3177, 0.4, 0.3723, 0.4019, 0.2354, 0.5576, 0.2589, 0.7999, 0.4, 0.6, 0.3177, 0.5576, 0.2589, 0.7807, 0.3367, 0.9999, 0.4, 0.7999, 0.4, 0.7807, 0.3367, 0.9999, 0.3, 0.2001, 0.4772, 9.998e-05, 0.4, 9.998e-05, 0.3, 0.2433, 0.3386, 0.7087, 0.5959, 0.6544, 0.5828, 0.6296, 0.4979, 0.7999, 0.4979, 0.5959, 0.6, 0.6418, 0.7178, 0.5021, 0.7, 0.5021, 0.6, 0.9999, 0.6, 0.9999, 0.7, 0.9091, 0.7396, 0.8999, 0.6485, 0.6979, 0.6485, 0.73, 0.7486, 0.6418, 0.7178, 0.5959, 0.6, 0.8999, 0.6485, 0.9091, 0.7396, 0.8182, 0.7793, 0.7999, 0.6971, 0.7999, 0.9999, 0.7, 0.9999, 0.7766, 0.8774, 0.874, 0.8999, 0.7543, 0.6457, 0.6509, 0.6391, 0.6544, 0.5828, 0.7087, 0.5959, 0.874, 0.8999, 0.7766, 0.8774, 0.6475, 0.6954, 0.7999, 0.6954, 0.6, 0.3723, 0.5981, 0.2354, 0.7567, 0.3386, 0.7999, 0.4772, 0.4, 0.3177, 0.4424, 0.2589, 0.5981, 0.2354, 0.6, 0.3723, 0.2001, 0.4, 0.2193, 0.3367, 0.4424, 0.2589, 0.4, 0.3177, 9.998e-05, 0.4, 9.998e-05, 0.3, 0.2193, 0.3367, 0.2001, 0.4, 0.7999, 0.4772, 0.7567, 0.3386, 0.9999, 0.3, 0.9999, 0.4])
me_cubo.materials.append(mat_material)
me_cubo.use_remesh_preserve_volume = False
me_cubo.use_remesh_preserve_attributes = False
me_cubo.use_mirror_vertex_groups = False
me_cubo.update()

# ---- objects
ob_c_mara = bpy.data.objects.new('Cámara', cam_c_mara)
ob_hemi = bpy.data.objects.new('Hemi', light_hemi)
ob_cubo = bpy.data.objects.new('Cubo', me_cubo)

# ---- transforms, parenting, visibility, modifiers, constraints
ob_c_mara.location = (-0.06179, -5.788, 6.516)
ob_c_mara.rotation_euler = (0.9303, -0.0, -0.0)
ob_c_mara.lineart.crease_threshold = 0.0
ob_hemi.location = (0.1698, -7.272, 5.289)
ob_hemi.rotation_euler = (1.029, -0.0, 0.0)
ob_hemi.lineart.crease_threshold = 0.0
ob_cubo.location = (0.0, 4.303, 0.0)
ob_cubo.lineart.crease_threshold = 0.0
_m = ob_cubo.modifiers.new('Sistema_particulas 1', 'PARTICLE_SYSTEM')
_m = ob_cubo.modifiers.new('Explotar', 'EXPLODE')
_m.use_edge_cut = True

# ---- collection membership
col_collection_1.objects.link(ob_c_mara)
col_collection_1.objects.link(ob_hemi)
col_collection_1.objects.link(ob_cubo)

# ---- scene / render settings (as saved in the file)
scene.camera = ob_c_mara
scene.frame_start = 1; scene.frame_end = 40; scene.frame_set(0)
scene.render.engine = 'BLENDER_EEVEE_NEXT'
scene.render.resolution_percentage = 50
scene.render.dither_intensity = 0.0
scene.render.film_transparent = True
scene.cycles.use_denoising = False
scene.cycles.samples = 10
scene.cycles.sampling_pattern = 'TABULATED_SOBOL'
scene.cycles.light_sampling_threshold = 0.0
scene.cycles.use_adaptive_sampling = False
scene.cycles.use_light_tree = False
scene.cycles.blur_glossy = 0.0
scene.cycles.pixel_filter_type = 'GAUSSIAN'
scene.cycles.sample_clamp_indirect = 0.0
scene.view_settings.view_transform = 'Standard'
bpy.context.view_layer.update()
